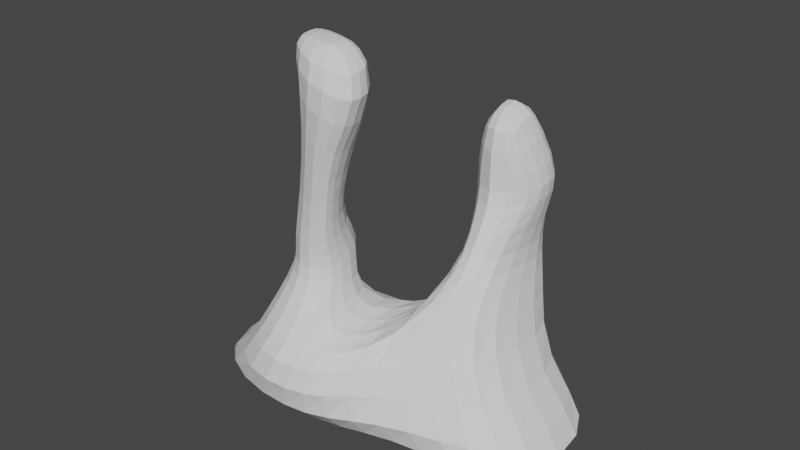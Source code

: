 # Source: Obstacle2.blend  (saved by Blender 2.81.16; exported with 4.5.12 LTS)
import bpy
from mathutils import Matrix  # noqa: F401  (used for matrix-valued properties, if any)

bpy.ops.wm.read_factory_settings(use_empty=True)
scene = bpy.context.scene
scene.name = 'Scene'

# ---- collections
col_collection = bpy.data.collections.new('Collection'); scene.collection.children.link(col_collection)

# ---- node groups
ng_auto_smooth = bpy.data.node_groups.new('Auto Smooth', 'GeometryNodeTree')
_s = ng_auto_smooth.interface.new_socket(name='Geometry', in_out='OUTPUT', socket_type='NodeSocketGeometry')
_s = ng_auto_smooth.interface.new_socket(name='Geometry', in_out='INPUT', socket_type='NodeSocketGeometry')
_s = ng_auto_smooth.interface.new_socket(name='Angle', in_out='INPUT', socket_type='NodeSocketFloat')
_s.subtype = 'ANGLE'
_s.min_value = 0.0
_s.max_value = 3.142
ng_auto_smooth.is_modifier = True
_N = ng_auto_smooth.nodes; _L = ng_auto_smooth.links
n0 = _N.new('NodeGroupOutput'); n0.name = 'Group Output'; n0.location = (480, -100)
n1 = _N.new('NodeGroupInput'); n1.name = 'Group Input'; n1.location = (-420, -300)
n2 = _N.new('NodeGroupInput'); n2.name = 'Group Input.001'; n2.location = (-60, -100)
n3 = _N.new('GeometryNodeSetShadeSmooth'); n3.name = 'Set Shade Smooth'; n3.location = (120, -100)
n3.domain = 'EDGE'
n4 = _N.new('GeometryNodeSetShadeSmooth'); n4.name = 'Set Shade Smooth.001'; n4.location = (300, -100)
n5 = _N.new('GeometryNodeInputMeshEdgeAngle'); n5.name = 'Edge Angle'; n5.location = (-420, -220)
n6 = _N.new('GeometryNodeInputEdgeSmooth'); n6.name = 'Is Edge Smooth'; n6.location = (-60, -160)
n7 = _N.new('GeometryNodeInputShadeSmooth'); n7.name = 'Is Face Smooth'; n7.location = (-240, -340)
n8 = _N.new('FunctionNodeBooleanMath'); n8.name = 'Boolean Math'; n8.location = (-60, -220)
n9 = _N.new('FunctionNodeCompare'); n9.name = 'Compare'; n9.location = (-240, -180)
n9.operation = 'LESS_EQUAL'
_L.new(n5.outputs[0], n9.inputs[0])
_L.new(n4.outputs[0], n0.inputs[0])
_L.new(n1.outputs[1], n9.inputs[1])
_L.new(n9.outputs[0], n8.inputs[0])
_L.new(n7.outputs[0], n8.inputs[1])
_L.new(n2.outputs[0], n3.inputs[0])
_L.new(n6.outputs[0], n3.inputs[1])
_L.new(n3.outputs[0], n4.inputs[0])
_L.new(n8.outputs[0], n3.inputs[2])
n0.is_active_output = True

# ---- world
world_world = bpy.data.worlds.new('World'); scene.world = world_world
world_world.use_nodes = True; world_world.node_tree.nodes.clear()
_N = world_world.node_tree.nodes; _L = world_world.node_tree.links
n0 = _N.new('ShaderNodeOutputWorld'); n0.name = 'World Output'; n0.location = (300, 300)
n1 = _N.new('ShaderNodeBackground'); n1.name = 'Background'; n1.location = (10, 300)
n1.inputs[0].default_value = (0.05088, 0.05088, 0.05088, 1.0)
_L.new(n1.outputs[0], n0.inputs[0])
n0.is_active_output = True
world_world.color = (0.05088, 0.05088, 0.05088)
world_world.use_sun_shadow = False
world_world.sun_shadow_jitter_overblur = 0.0

# ---- meshes
me_plane = bpy.data.meshes.new('Plane')
me_plane.from_pydata([(3.108, 3.278, 8.107), (2.358, 3.392, 8.059), (2.39, 4.113, 8.285), (3.108, 4.209, 8.35), (2.39, 2.385, 7.699), (3.826, 4.118, 8.271), (3.858, 3.397, 8.045), (3.826, 2.391, 7.685), (3.108, 1.997, 7.592), (-4.989, -3.925, -1.579), (4.676, -1.331, -0.3175), (-4.989, 0.404, -1.591), (4.676, 5.289, -1.005), (-3.178, -5.249, -1.571), (-1.118, -5.035, -1.553), (1.411, -3.137, -1.083), (3.174, -1.726, -0.4519), (3.174, 5.993, -1.232), (1.411, 5.773, -1.872), (-1.118, -0.1027, -1.598), (-3.178, 0.3338, -1.589), (-0.922, -3.785, 7.07), (-1.859, -3.998, 7.876), (3.093, 1.608, 5.009), (4.715, 3.311, 4.899), (4.715, 5.202, 5.263), (-2.854, -0.7765, 7.556), (-1.837, -0.5782, 7.043), (-2.966, -2.9, 8.143), (1.468, 3.25, 4.894), (3.093, 5.605, 6.076), (1.468, 5.199, 5.286), (-0.922, -1.862, 6.767), (0.1477, -4.517, -1.74), (0.1477, 3.623, -2.216), (-5.977, -4.455, -3.402), (5.859, -2.215, -3.191), (-5.977, 2.232, -3.419), (5.859, 3.585, -3.444), (-3.853, -6.425, -3.392), (-1.482, -6.425, -3.391), (1.537, -4.034, -3.354), (3.824, -2.711, -3.191), (3.824, 4.895, -3.595), (1.537, 4.936, -3.774), (-1.482, 3.375, -3.561), (-3.853, 2.68, -3.418), (0.02752, -5.635, -3.404), (0.02752, 4.368, -3.742), (4.641, 5.288, 4.237), (4.152, 5.217, 2.405), (4.085, 5.49, 0.7305), (3.093, 5.86, 0.6882), (3.093, 5.937, 2.487), (3.093, 6.354, 3.917), (4.641, 3.397, 4.023), (4.152, 2.095, 2.318), (4.085, 1.132, 1.09), (2.073, 5.385, 0.3383), (2.089, 5.26, 2.345), (1.545, 5.286, 4.245), (3.093, 0.3029, 1.103), (3.093, 0.7982, 2.277), (3.093, 1.559, 3.738), (1.545, 3.393, 4.035), (2.089, 1.97, 2.262), (2.073, 0.5963, 0.7915), (-1.713, -3.381, 0.005011), (-1.877, -3.063, 1.094), (-1.868, -3.247, 2.116), (-2.968, -3.622, 2.077), (-3.026, -3.589, 1.053), (-3.041, -3.798, 0.003957), (-1.713, -0.9578, -0.0007192), (-1.877, -0.5023, 1.44), (-1.868, -1.558, 2.544), (-4.328, -0.5869, -0.004409), (-4.155, -0.01631, 1.512), (-4.096, -0.7922, 2.765), (-2.968, -0.4334, 2.866), (-3.026, 0.5111, 1.563), (-3.041, -0.2515, -0.004454), (-4.328, -3.023, 0.002642), (-4.155, -2.356, 1.247), (-4.096, -2.641, 2.337), (-1.597, -3.412, 4.032), (-1.597, -2.031, 4.303), (-3.741, -0.971, 4.612), (-3.741, -2.514, 4.366), (-2.602, -3.495, 4.172), (-2.602, -0.8023, 4.667), (-3.184, -1.484, 11.48), (-3.184, -2.798, 11.41), (-1.839, -1.715, 11.55), (-1.839, -3.489, 11.46), (-0.3876, -3.223, 11.39), (-0.3876, -1.829, 11.47), (0.5526, -3.84, 9.539), (0.5526, -1.822, 9.817), (-3.317, -1.145, 11.0), (-3.317, -3.116, 10.86), (-1.393, -4.363, 10.19), (-1.393, -0.9485, 10.51), (-5.247, -1.781, -1.585), (4.878, 1.89, -0.6437), (-0.8454, -2.943, -1.295), (1.212, 0.8733, -1.187), (4.822, 4.249, 5.172), (1.361, 4.204, 5.188), (0.1681, -1.445, -1.567), (-6.421, -0.6119, -3.414), (6.3, 0.4013, -3.265), (1.941, 3.576, 0.4195), (1.952, 4.164, 2.217), (1.324, 4.38, 4.137), (4.217, 3.849, 0.8049), (4.305, 4.261, 2.303), (4.862, 4.383, 4.124), (-4.501, -1.786, -0.001043), (-4.313, -1.075, 1.402), (-4.254, -1.659, 2.57), (-1.534, -2.307, 0.003859), (-1.714, -1.982, 1.254), (-1.708, -2.586, 2.294), (-3.916, -1.666, 4.485), (-1.459, -2.92, 4.111), (-3.238, -2.138, 11.45), (-1.913, -2.549, 11.41), (-0.3925, -2.532, 11.48), (-3.607, -2.009, 10.99), (0.8633, -2.892, 9.555), (-0.8044, -3.105, 6.939), (-3.01, -1.791, 8.083), (-9.569, -3.574, -6.106), (9.453, -3.574, -6.106), (-9.569, 3.574, -6.106), (9.453, 3.574, -6.106), (-6.168, -4.857, -6.103), (-2.372, -5.426, -6.099), (2.473, -4.373, -6.106), (6.172, -4.373, -6.106), (6.172, 4.579, -6.144), (2.473, 4.971, -6.217), (-2.372, 4.374, -6.106), (-6.168, 4.373, -6.106), (0.04582, -5.206, -6.1), (0.04582, 4.859, -6.196), (-10.28, 0.0, -6.106), (10.17, 0.0, -6.106), (0.04582, -0.2224, -6.124), (2.473, 0.2487, -6.152), (-6.168, -0.1337, -6.105), (6.172, 0.0453, -6.115), (-2.372, -0.4642, -6.103)], [], [(107, 25, 5, 6), (24, 107, 6, 7), (29, 23, 8, 4), (30, 31, 2, 3), (8, 7, 6, 0), (4, 8, 0, 1), (1, 0, 3, 2), (0, 6, 5, 3), (54, 60, 31, 30), (117, 49, 25, 107), (90, 87, 26, 27), (109, 106, 18, 34), (49, 54, 30, 25), (23, 24, 7, 8), (89, 85, 21, 22), (32, 27, 102, 98), (31, 108, 1, 2), (132, 28, 100, 129), (131, 32, 98, 130), (28, 22, 101, 100), (64, 63, 23, 29), (114, 64, 29, 108), (27, 26, 99, 102), (22, 21, 97, 101), (63, 55, 24, 23), (105, 109, 34, 19), (104, 10, 36, 111), (19, 34, 48, 45), (11, 20, 46, 37), (33, 14, 40, 47), (20, 19, 45, 46), (34, 18, 44, 48), (13, 9, 35, 39), (14, 13, 39, 40), (15, 33, 47, 41), (16, 15, 41, 42), (103, 11, 37, 110), (17, 12, 38, 43), (10, 16, 42, 36), (18, 17, 43, 44), (16, 10, 57, 61), (61, 57, 56, 62), (62, 56, 55, 63), (106, 15, 66, 112), (112, 66, 65, 113), (113, 65, 64, 114), (15, 16, 61, 66), (66, 61, 62, 65), (65, 62, 63, 64), (12, 17, 52, 51), (51, 52, 53, 50), (50, 53, 54, 49), (104, 12, 51, 115), (115, 51, 50, 116), (116, 50, 49, 117), (17, 18, 58, 52), (52, 58, 59, 53), (53, 59, 60, 54), (19, 20, 81, 73), (73, 81, 80, 74), (74, 80, 79, 75), (9, 13, 72, 82), (82, 72, 71, 83), (83, 71, 70, 84), (103, 9, 82, 118), (118, 82, 83, 119), (119, 83, 84, 120), (20, 11, 76, 81), (81, 76, 77, 80), (80, 77, 78, 79), (105, 19, 73, 121), (121, 73, 74, 122), (122, 74, 75, 123), (13, 14, 67, 72), (72, 67, 68, 71), (71, 68, 69, 70), (75, 79, 90, 86), (84, 70, 89, 88), (120, 84, 88, 124), (79, 78, 87, 90), (123, 75, 86, 125), (70, 69, 85, 89), (101, 97, 95, 94), (126, 127, 93, 91), (127, 128, 96, 93), (130, 98, 96, 128), (102, 99, 91, 93), (129, 100, 92, 126), (100, 101, 94, 92), (98, 102, 93, 96), (88, 89, 22, 28), (125, 86, 32, 131), (124, 88, 28, 132), (86, 90, 27, 32), (87, 124, 132, 26), (85, 125, 131, 21), (99, 129, 126, 91), (97, 130, 128, 95), (94, 95, 128, 127), (92, 94, 127, 126), (69, 123, 125, 85), (78, 120, 124, 87), (68, 122, 123, 69), (67, 121, 122, 68), (14, 105, 121, 67), (77, 119, 120, 78), (76, 118, 119, 77), (11, 103, 118, 76), (56, 116, 117, 55), (57, 115, 116, 56), (10, 104, 115, 57), (59, 113, 114, 60), (58, 112, 113, 59), (18, 106, 112, 58), (9, 103, 110, 35), (12, 104, 111, 38), (14, 33, 109, 105), (60, 114, 108, 31), (21, 131, 130, 97), (26, 132, 129, 99), (108, 29, 4, 1), (25, 30, 3, 5), (33, 15, 106, 109), (55, 117, 107, 24), (36, 42, 140, 134), (44, 43, 141, 142), (38, 111, 148, 136), (45, 48, 146, 143), (37, 46, 144, 135), (110, 37, 135, 147), (46, 45, 143, 144), (39, 35, 133, 137), (111, 36, 134, 148), (47, 40, 138, 145), (40, 39, 137, 138), (48, 44, 142, 146), (41, 47, 145, 139), (42, 41, 139, 140), (35, 110, 147, 133), (43, 38, 136, 141), (147, 135, 144, 151), (140, 152, 148, 134), (139, 150, 152, 140), (145, 149, 150, 139), (138, 153, 149, 145), (137, 151, 153, 138), (149, 153, 143, 146), (148, 152, 141, 136), (153, 151, 144, 143), (152, 150, 142, 141), (151, 137, 133, 147), (150, 149, 146, 142)])
_uv = me_plane.uv_layers.new(name='UVMap')
_uv.uv.foreach_set('vector', [0.0, 0.0, 0.0, 0.0, 0.0, 0.0, 0.0, 0.0, 0.0, 0.0, 0.0, 0.0, 0.0, 0.0, 0.0, 0.0, 0.0, 0.0, 0.0, 0.0, 0.0, 0.0, 0.0, 0.0, 0.0, 0.0, 0.0, 0.0, 0.0, 0.0, 0.0, 0.0, 0.8, 0.0, 1.0, 0.0, 1.0, 0.5, 0.8, 0.5, 0.6, 0.0, 0.8, 0.0, 0.8, 0.5, 0.6, 0.5, 0.6, 0.5, 0.8, 0.5, 0.8, 1.0, 0.6, 1.0, 0.8, 0.5, 1.0, 0.5, 1.0, 1.0, 0.8, 1.0, 0.0, 0.0, 0.0, 0.0, 0.0, 0.0, 0.0, 0.0, 0.0, 0.0, 0.0, 0.0, 0.0, 0.0, 0.0, 0.0, 0.0, 0.0, 0.0, 0.0, 0.0, 0.0, 0.0, 0.0, 0.5, 0.5, 0.6, 0.5, 0.6, 1.0, 0.5, 1.0, 0.0, 0.0, 0.0, 0.0, 0.0, 0.0, 0.0, 0.0, 0.0, 0.0, 0.0, 0.0, 0.0, 0.0, 0.0, 0.0, 0.0, 0.0, 0.0, 0.0, 0.0, 0.0, 0.0, 0.0, 0.0, 0.0, 0.0, 0.0, 0.0, 0.0, 0.0, 0.0, 0.6, 1.0, 0.6, 0.5, 0.6, 0.5, 0.6, 1.0, 0.0, 0.0, 0.0, 0.0, 0.0, 0.0, 0.0, 0.0, 0.4, 0.5, 0.4, 1.0, 0.4, 1.0, 0.4, 0.5, 0.0, 0.0, 0.0, 0.0, 0.0, 0.0, 0.0, 0.0, 0.0, 0.0, 0.0, 0.0, 0.0, 0.0, 0.0, 0.0, 0.6, 0.5, 0.6, 0.0, 0.6, 0.0, 0.6, 0.5, 0.0, 0.0, 0.0, 0.0, 0.0, 0.0, 0.0, 0.0, 0.0, 0.0, 0.0, 0.0, 0.0, 0.0, 0.0, 0.0, 0.0, 0.0, 0.0, 0.0, 0.0, 0.0, 0.0, 0.0, 0.4, 0.5, 0.5, 0.5, 0.5, 1.0, 0.4, 1.0, 0.0, 0.0, 0.0, 0.0, 0.0, 0.0, 0.0, 0.0, 0.4, 1.0, 0.5, 1.0, 0.5, 1.0, 0.4, 1.0, 0.0, 0.0, 0.0, 0.0, 0.0, 0.0, 0.0, 0.0, 0.5, 0.0, 0.4, 0.0, 0.4, 0.0, 0.5, 0.0, 0.0, 0.0, 0.0, 0.0, 0.0, 0.0, 0.0, 0.0, 0.5, 1.0, 0.6, 1.0, 0.6, 1.0, 0.5, 1.0, 0.0, 0.0, 0.0, 0.0, 0.0, 0.0, 0.0, 0.0, 0.0, 0.0, 0.0, 0.0, 0.0, 0.0, 0.0, 0.0, 0.6, 0.0, 0.5, 0.0, 0.5, 0.0, 0.6, 0.0, 0.0, 0.0, 0.0, 0.0, 0.0, 0.0, 0.0, 0.0, 0.0, 0.0, 0.0, 0.0, 0.0, 0.0, 0.0, 0.0, 0.0, 0.0, 0.0, 0.0, 0.0, 0.0, 0.0, 0.0, 0.0, 0.0, 0.0, 0.0, 0.0, 0.0, 0.0, 0.0, 0.0, 0.0, 0.0, 0.0, 0.0, 0.0, 0.0, 0.0, 0.0, 0.0, 0.0, 0.0, 0.0, 0.0, 0.0, 0.0, 0.0, 0.0, 0.0, 0.0, 0.0, 0.0, 0.0, 0.0, 0.0, 0.0, 0.0, 0.0, 0.0, 0.0, 0.0, 0.0, 0.6, 0.5, 0.6, 0.0, 0.6, 0.0, 0.6, 0.5, 0.6, 0.5, 0.6, 0.0, 0.6, 0.0, 0.6, 0.5, 0.6, 0.5, 0.6, 0.0, 0.6, 0.0, 0.6, 0.5, 0.0, 0.0, 0.0, 0.0, 0.0, 0.0, 0.0, 0.0, 0.0, 0.0, 0.0, 0.0, 0.0, 0.0, 0.0, 0.0, 0.0, 0.0, 0.0, 0.0, 0.0, 0.0, 0.0, 0.0, 0.0, 0.0, 0.0, 0.0, 0.0, 0.0, 0.0, 0.0, 0.0, 0.0, 0.0, 0.0, 0.0, 0.0, 0.0, 0.0, 0.0, 0.0, 0.0, 0.0, 0.0, 0.0, 0.0, 0.0, 0.0, 0.0, 0.0, 0.0, 0.0, 0.0, 0.0, 0.0, 0.0, 0.0, 0.0, 0.0, 0.0, 0.0, 0.0, 0.0, 0.0, 0.0, 0.0, 0.0, 0.0, 0.0, 0.0, 0.0, 0.0, 0.0, 0.0, 0.0, 0.0, 0.0, 0.0, 0.0, 0.0, 0.0, 0.0, 0.0, 0.0, 0.0, 0.0, 0.0, 0.0, 0.0, 0.0, 0.0, 0.0, 0.0, 0.0, 0.0, 0.0, 0.0, 0.0, 0.0, 0.0, 0.0, 0.0, 0.0, 0.0, 0.0, 0.0, 0.0, 0.0, 0.0, 0.0, 0.0, 0.0, 0.0, 0.0, 0.0, 0.0, 0.0, 0.0, 0.0, 0.0, 0.0, 0.0, 0.0, 0.0, 0.0, 0.0, 0.0, 0.0, 0.0, 0.0, 0.0, 0.0, 0.0, 0.0, 0.0, 0.0, 0.0, 0.0, 0.0, 0.0, 0.0, 0.0, 0.0, 0.0, 0.0, 0.0, 0.0, 0.0, 0.0, 0.0, 0.0, 0.0, 0.0, 0.0, 0.0, 0.0, 0.0, 0.0, 0.0, 0.0, 0.0, 0.0, 0.0, 0.0, 0.0, 0.0, 0.0, 0.0, 0.0, 0.0, 0.0, 0.0, 0.0, 0.0, 0.0, 0.0, 0.0, 0.0, 0.0, 0.0, 0.0, 0.0, 0.0, 0.0, 0.0, 0.0, 0.0, 0.0, 0.0, 0.0, 0.0, 0.4, 0.5, 0.4, 1.0, 0.4, 1.0, 0.4, 0.5, 0.4, 0.5, 0.4, 1.0, 0.4, 1.0, 0.4, 0.5, 0.4, 0.5, 0.4, 1.0, 0.4, 1.0, 0.4, 0.5, 0.0, 0.0, 0.0, 0.0, 0.0, 0.0, 0.0, 0.0, 0.0, 0.0, 0.0, 0.0, 0.0, 0.0, 0.0, 0.0, 0.0, 0.0, 0.0, 0.0, 0.0, 0.0, 0.0, 0.0, 0.0, 0.0, 0.0, 0.0, 0.0, 0.0, 0.0, 0.0, 0.0, 0.0, 0.0, 0.0, 0.0, 0.0, 0.0, 0.0, 0.0, 0.0, 0.0, 0.0, 0.0, 0.0, 0.0, 0.0, 0.0, 0.0, 0.0, 0.0, 0.0, 0.0, 0.0, 0.0, 0.4, 0.5, 0.4, 1.0, 0.4, 1.0, 0.4, 0.5, 0.0, 0.0, 0.0, 0.0, 0.0, 0.0, 0.0, 0.0, 0.0, 0.0, 0.0, 0.0, 0.0, 0.0, 0.0, 0.0, 0.0, 0.5, 0.2, 0.5, 0.2, 1.0, 0.0, 1.0, 0.2, 0.5, 0.4, 0.5, 0.4, 1.0, 0.2, 1.0, 0.4, 0.5, 0.4, 1.0, 0.4, 1.0, 0.4, 0.5, 0.0, 0.0, 0.0, 0.0, 0.0, 0.0, 0.0, 0.0, 0.0, 0.0, 0.0, 0.0, 0.0, 0.0, 0.0, 0.0, 0.0, 0.0, 0.0, 0.0, 0.0, 0.0, 0.0, 0.0, 0.0, 0.0, 0.0, 0.0, 0.0, 0.0, 0.0, 0.0, 0.0, 0.0, 0.0, 0.0, 0.0, 0.0, 0.0, 0.0, 0.4, 0.5, 0.4, 1.0, 0.4, 1.0, 0.4, 0.5, 0.0, 0.0, 0.0, 0.0, 0.0, 0.0, 0.0, 0.0, 0.0, 0.0, 0.0, 0.0, 0.0, 0.0, 0.0, 0.0, 0.0, 0.0, 0.0, 0.0, 0.0, 0.0, 0.0, 0.0, 0.4, 0.0, 0.4, 0.5, 0.4, 0.5, 0.4, 0.0, 0.0, 0.0, 0.0, 0.0, 0.0, 0.0, 0.0, 0.0, 0.4, 0.0, 0.4, 0.5, 0.4, 0.5, 0.4, 0.0, 0.2, 0.0, 0.4, 0.0, 0.4, 0.5, 0.2, 0.5, 0.0, 0.0, 0.2, 0.0, 0.2, 0.5, 0.0, 0.5, 0.4, 0.0, 0.4, 0.5, 0.4, 0.5, 0.4, 0.0, 0.0, 0.0, 0.0, 0.0, 0.0, 0.0, 0.0, 0.0, 0.4, 0.0, 0.4, 0.5, 0.4, 0.5, 0.4, 0.0, 0.4, 0.0, 0.4, 0.5, 0.4, 0.5, 0.4, 0.0, 0.4, 0.0, 0.4, 0.5, 0.4, 0.5, 0.4, 0.0, 0.0, 0.0, 0.0, 0.0, 0.0, 0.0, 0.0, 0.0, 0.0, 0.0, 0.0, 0.0, 0.0, 0.0, 0.0, 0.0, 0.0, 0.0, 0.0, 0.0, 0.0, 0.0, 0.0, 0.0, 0.0, 0.0, 0.0, 0.0, 0.0, 0.0, 0.0, 0.0, 0.0, 0.0, 0.0, 0.0, 0.0, 0.0, 0.0, 0.0, 0.0, 0.0, 0.0, 0.0, 0.0, 0.0, 0.0, 0.0, 0.6, 1.0, 0.6, 0.5, 0.6, 0.5, 0.6, 1.0, 0.6, 1.0, 0.6, 0.5, 0.6, 0.5, 0.6, 1.0, 0.6, 1.0, 0.6, 0.5, 0.6, 0.5, 0.6, 1.0, 0.0, 0.0, 0.0, 0.0, 0.0, 0.0, 0.0, 0.0, 0.0, 0.0, 0.0, 0.0, 0.0, 0.0, 0.0, 0.0, 0.4, 0.0, 0.5, 0.0, 0.5, 0.5, 0.4, 0.5, 0.6, 1.0, 0.6, 0.5, 0.6, 0.5, 0.6, 1.0, 0.4, 0.0, 0.4, 0.5, 0.4, 0.5, 0.4, 0.0, 0.0, 0.0, 0.0, 0.0, 0.0, 0.0, 0.0, 0.0, 0.6, 0.5, 0.6, 0.0, 0.6, 0.0, 0.6, 0.5, 0.0, 0.0, 0.0, 0.0, 0.0, 0.0, 0.0, 0.0, 0.5, 0.0, 0.6, 0.0, 0.6, 0.5, 0.5, 0.5, 0.0, 0.0, 0.0, 0.0, 0.0, 0.0, 0.0, 0.0, 0.0, 0.0, 0.0, 0.0, 0.0, 0.0, 0.0, 0.0, 0.0, 0.0, 0.0, 0.0, 0.0, 0.0, 0.0, 0.0, 0.0, 0.0, 0.0, 0.0, 0.0, 0.0, 0.0, 0.0, 0.4, 1.0, 0.5, 1.0, 0.5, 1.0, 0.4, 1.0, 0.0, 0.0, 0.0, 0.0, 0.0, 0.0, 0.0, 0.0, 0.0, 0.0, 0.0, 0.0, 0.0, 0.0, 0.0, 0.0, 0.0, 0.0, 0.0, 0.0, 0.0, 0.0, 0.0, 0.0, 0.0, 0.0, 0.0, 0.0, 0.0, 0.0, 0.0, 0.0, 0.0, 0.0, 0.0, 0.0, 0.0, 0.0, 0.0, 0.0, 0.5, 0.0, 0.4, 0.0, 0.4, 0.0, 0.5, 0.0, 0.0, 0.0, 0.0, 0.0, 0.0, 0.0, 0.0, 0.0, 0.5, 1.0, 0.6, 1.0, 0.6, 1.0, 0.5, 1.0, 0.6, 0.0, 0.5, 0.0, 0.5, 0.0, 0.6, 0.0, 0.0, 0.0, 0.0, 0.0, 0.0, 0.0, 0.0, 0.0, 0.0, 0.0, 0.0, 0.0, 0.0, 0.0, 0.0, 0.0, 0.0, 0.0, 0.0, 0.0, 0.0, 0.0, 0.0, 0.0, 0.0, 0.0, 0.0, 0.0, 0.0, 0.0, 0.0, 0.0, 0.0, 0.0, 0.0, 0.0, 0.0, 0.0, 0.0, 0.0, 0.0, 0.0, 0.3, 0.5, 0.0, 0.0, 0.0, 0.0, 0.5, 0.0, 0.5, 0.5, 0.3, 0.5, 0.0, 0.0, 0.4, 0.0, 0.2, 0.0, 0.5, 0.5, 0.5, 0.0, 0.0, 0.0, 0.0, 0.0, 0.2, 0.0, 0.4, 0.0, 0.5, 0.5, 0.2, 0.0, 0.0, 0.0, 0.5, 1.0, 0.0, 0.0, 0.0, 0.0, 0.0, 0.0, 0.0, 0.0, 0.2, 0.0, 0.0, 0.0, 0.0, 0.0, 0.0, 0.0, 0.0, 0.0, 0.3, 0.5, 0.6, 1.0, 0.0, 0.0, 0.0, 0.0, 0.0, 0.0, 0.0, 0.0, 0.0, 0.0, 0.3, 0.5, 0.5, 0.5, 0.5, 1.0, 0.6, 1.0])
me_plane.use_remesh_fix_poles = True
me_plane.use_remesh_preserve_attributes = False
me_plane.use_mirror_vertex_groups = False
me_plane.update()

# ---- objects
ob_plane = bpy.data.objects.new('Plane', me_plane)

# ---- transforms, parenting, visibility, modifiers, constraints
ob_plane.location = (0.0, 0.0, 0.0)
ob_plane.lineart.crease_threshold = 0.0
_m = ob_plane.modifiers.new('Subdivision', 'SUBSURF')
_m.uv_smooth = 'NONE'
_m.render_levels = 1
_m.show_only_control_edges = False
_m = ob_plane.modifiers.new('Auto Smooth', 'NODES')
_m.node_group = ng_auto_smooth
_gi = [s.identifier for s in ng_auto_smooth.interface.items_tree if s.item_type == 'SOCKET' and s.in_out == 'INPUT']
_m[_gi[1]] = 0.5236  # Angle

# ---- collection membership
col_collection.objects.link(ob_plane)

# ---- scene / render settings (as saved in the file)
scene.frame_start = 1; scene.frame_end = 250; scene.frame_set(1)
scene.render.engine = 'BLENDER_EEVEE_NEXT'
scene.cycles.use_denoising = False
scene.cycles.samples = 128
scene.cycles.sampling_pattern = 'TABULATED_SOBOL'
scene.cycles.use_adaptive_sampling = False
scene.cycles.use_light_tree = False
scene.view_settings.view_transform = 'Filmic'
bpy.context.view_layer.update()

# ---- added for rendering (the .blend has no active camera and no usable light): camera, sun
cam_auto = bpy.data.cameras.new('AutoCamera')
cam_auto.lens = 50.0
cam_auto.sensor_width = 36.0
cam_auto.clip_end = 1000.0
ob_auto_camera = bpy.data.objects.new('AutoCamera', cam_auto)
scene.collection.objects.link(ob_auto_camera)
ob_auto_camera.location = (27.6549, -33.2911, 24.839)
ob_auto_camera.rotation_euler = (1.09748, -7.21219e-08, 0.694738)
scene.camera = ob_auto_camera
light_auto_sun = bpy.data.lights.new('AutoSun', 'SUN')
light_auto_sun.energy = 3.0
light_auto_sun.angle = 0.0523599
ob_auto_sun = bpy.data.objects.new('AutoSun', light_auto_sun)
scene.collection.objects.link(ob_auto_sun)
ob_auto_sun.rotation_euler = (0.872665, 0.174533, 0.523599)
bpy.context.view_layer.update()
